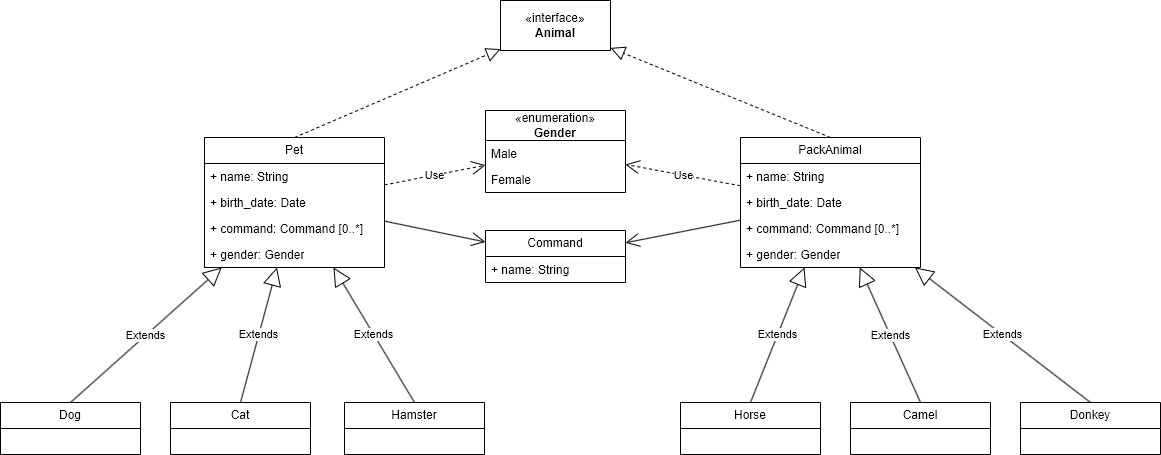

The diagram above was exported from draw.io. Its source (the exported page's mxGraphModel, read from the mxfile embedded in the PNG):
<mxGraphModel dx="1434" dy="746" grid="1" gridSize="10" guides="1" tooltips="1" connect="1" arrows="1" fold="1" page="1" pageScale="1" pageWidth="827" pageHeight="1169" math="0" shadow="0">
  <root>
    <mxCell id="WIyWlLk6GJQsqaUBKTNV-0" />
    <mxCell id="WIyWlLk6GJQsqaUBKTNV-1" parent="WIyWlLk6GJQsqaUBKTNV-0" />
    <mxCell id="TGIQIPbP9UKrDU6BnVj_-0" value="«interface»&lt;br&gt;&lt;b&gt;Animal&lt;/b&gt;" style="html=1;whiteSpace=wrap;" parent="WIyWlLk6GJQsqaUBKTNV-1" vertex="1">
      <mxGeometry x="500" y="70" width="110" height="50" as="geometry" />
    </mxCell>
    <mxCell id="TGIQIPbP9UKrDU6BnVj_-18" value="Pet" style="swimlane;fontStyle=0;childLayout=stackLayout;horizontal=1;startSize=26;fillColor=none;horizontalStack=0;resizeParent=1;resizeParentMax=0;resizeLast=0;collapsible=1;marginBottom=0;whiteSpace=wrap;html=1;" parent="WIyWlLk6GJQsqaUBKTNV-1" vertex="1">
      <mxGeometry x="204" y="207" width="180" height="130" as="geometry" />
    </mxCell>
    <mxCell id="TGIQIPbP9UKrDU6BnVj_-20" value="+ name: String" style="text;strokeColor=none;fillColor=none;align=left;verticalAlign=top;spacingLeft=4;spacingRight=4;overflow=hidden;rotatable=0;points=[[0,0.5],[1,0.5]];portConstraint=eastwest;whiteSpace=wrap;html=1;" parent="TGIQIPbP9UKrDU6BnVj_-18" vertex="1">
      <mxGeometry y="26" width="180" height="26" as="geometry" />
    </mxCell>
    <mxCell id="TGIQIPbP9UKrDU6BnVj_-21" value="+ birth_date: Date" style="text;strokeColor=none;fillColor=none;align=left;verticalAlign=top;spacingLeft=4;spacingRight=4;overflow=hidden;rotatable=0;points=[[0,0.5],[1,0.5]];portConstraint=eastwest;whiteSpace=wrap;html=1;" parent="TGIQIPbP9UKrDU6BnVj_-18" vertex="1">
      <mxGeometry y="52" width="180" height="26" as="geometry" />
    </mxCell>
    <mxCell id="GzA1EVl08QLLyFnhOnj3-31" value="+ command: Command [0..*]" style="text;strokeColor=none;fillColor=none;align=left;verticalAlign=top;spacingLeft=4;spacingRight=4;overflow=hidden;rotatable=0;points=[[0,0.5],[1,0.5]];portConstraint=eastwest;whiteSpace=wrap;html=1;" parent="TGIQIPbP9UKrDU6BnVj_-18" vertex="1">
      <mxGeometry y="78" width="180" height="26" as="geometry" />
    </mxCell>
    <mxCell id="GzA1EVl08QLLyFnhOnj3-39" value="+ gender: Gender" style="text;strokeColor=none;fillColor=none;align=left;verticalAlign=top;spacingLeft=4;spacingRight=4;overflow=hidden;rotatable=0;points=[[0,0.5],[1,0.5]];portConstraint=eastwest;whiteSpace=wrap;html=1;" parent="TGIQIPbP9UKrDU6BnVj_-18" vertex="1">
      <mxGeometry y="104" width="180" height="26" as="geometry" />
    </mxCell>
    <mxCell id="TGIQIPbP9UKrDU6BnVj_-22" value="PackAnimal" style="swimlane;fontStyle=0;childLayout=stackLayout;horizontal=1;startSize=26;fillColor=none;horizontalStack=0;resizeParent=1;resizeParentMax=0;resizeLast=0;collapsible=1;marginBottom=0;whiteSpace=wrap;html=1;" parent="WIyWlLk6GJQsqaUBKTNV-1" vertex="1">
      <mxGeometry x="740" y="207" width="180" height="130" as="geometry" />
    </mxCell>
    <mxCell id="TGIQIPbP9UKrDU6BnVj_-24" value="+ name: String" style="text;strokeColor=none;fillColor=none;align=left;verticalAlign=top;spacingLeft=4;spacingRight=4;overflow=hidden;rotatable=0;points=[[0,0.5],[1,0.5]];portConstraint=eastwest;whiteSpace=wrap;html=1;" parent="TGIQIPbP9UKrDU6BnVj_-22" vertex="1">
      <mxGeometry y="26" width="180" height="26" as="geometry" />
    </mxCell>
    <mxCell id="TGIQIPbP9UKrDU6BnVj_-25" value="+ birth_date: Date" style="text;strokeColor=none;fillColor=none;align=left;verticalAlign=top;spacingLeft=4;spacingRight=4;overflow=hidden;rotatable=0;points=[[0,0.5],[1,0.5]];portConstraint=eastwest;whiteSpace=wrap;html=1;" parent="TGIQIPbP9UKrDU6BnVj_-22" vertex="1">
      <mxGeometry y="52" width="180" height="26" as="geometry" />
    </mxCell>
    <mxCell id="GzA1EVl08QLLyFnhOnj3-37" value="+ command: Command [0..*]" style="text;strokeColor=none;fillColor=none;align=left;verticalAlign=top;spacingLeft=4;spacingRight=4;overflow=hidden;rotatable=0;points=[[0,0.5],[1,0.5]];portConstraint=eastwest;whiteSpace=wrap;html=1;" parent="TGIQIPbP9UKrDU6BnVj_-22" vertex="1">
      <mxGeometry y="78" width="180" height="26" as="geometry" />
    </mxCell>
    <mxCell id="GzA1EVl08QLLyFnhOnj3-74" value="+ gender: Gender" style="text;strokeColor=none;fillColor=none;align=left;verticalAlign=top;spacingLeft=4;spacingRight=4;overflow=hidden;rotatable=0;points=[[0,0.5],[1,0.5]];portConstraint=eastwest;whiteSpace=wrap;html=1;" parent="TGIQIPbP9UKrDU6BnVj_-22" vertex="1">
      <mxGeometry y="104" width="180" height="26" as="geometry" />
    </mxCell>
    <mxCell id="TGIQIPbP9UKrDU6BnVj_-43" value="" style="endArrow=block;dashed=1;endFill=0;endSize=12;html=1;rounded=0;exitX=0.5;exitY=0;exitDx=0;exitDy=0;" parent="WIyWlLk6GJQsqaUBKTNV-1" source="TGIQIPbP9UKrDU6BnVj_-18" target="TGIQIPbP9UKrDU6BnVj_-0" edge="1">
      <mxGeometry width="160" relative="1" as="geometry">
        <mxPoint x="591" y="190" as="sourcePoint" />
        <mxPoint x="410" y="210" as="targetPoint" />
      </mxGeometry>
    </mxCell>
    <mxCell id="TGIQIPbP9UKrDU6BnVj_-44" value="" style="endArrow=block;dashed=1;endFill=0;endSize=12;html=1;rounded=0;exitX=0.5;exitY=0;exitDx=0;exitDy=0;" parent="WIyWlLk6GJQsqaUBKTNV-1" source="TGIQIPbP9UKrDU6BnVj_-22" target="TGIQIPbP9UKrDU6BnVj_-0" edge="1">
      <mxGeometry width="160" relative="1" as="geometry">
        <mxPoint x="591" y="190" as="sourcePoint" />
        <mxPoint x="660" y="210" as="targetPoint" />
      </mxGeometry>
    </mxCell>
    <mxCell id="TGIQIPbP9UKrDU6BnVj_-57" value="Dog" style="swimlane;fontStyle=0;childLayout=stackLayout;horizontal=1;startSize=26;fillColor=none;horizontalStack=0;resizeParent=1;resizeParentMax=0;resizeLast=0;collapsible=1;marginBottom=0;whiteSpace=wrap;html=1;" parent="WIyWlLk6GJQsqaUBKTNV-1" vertex="1">
      <mxGeometry y="472" width="140" height="52" as="geometry" />
    </mxCell>
    <mxCell id="TGIQIPbP9UKrDU6BnVj_-61" value="Cat" style="swimlane;fontStyle=0;childLayout=stackLayout;horizontal=1;startSize=26;fillColor=none;horizontalStack=0;resizeParent=1;resizeParentMax=0;resizeLast=0;collapsible=1;marginBottom=0;whiteSpace=wrap;html=1;" parent="WIyWlLk6GJQsqaUBKTNV-1" vertex="1">
      <mxGeometry x="170" y="472" width="140" height="52" as="geometry" />
    </mxCell>
    <mxCell id="TGIQIPbP9UKrDU6BnVj_-65" value="Hamster" style="swimlane;fontStyle=0;childLayout=stackLayout;horizontal=1;startSize=26;fillColor=none;horizontalStack=0;resizeParent=1;resizeParentMax=0;resizeLast=0;collapsible=1;marginBottom=0;whiteSpace=wrap;html=1;" parent="WIyWlLk6GJQsqaUBKTNV-1" vertex="1">
      <mxGeometry x="344" y="472" width="140" height="52" as="geometry" />
    </mxCell>
    <mxCell id="TGIQIPbP9UKrDU6BnVj_-69" value="Horse" style="swimlane;fontStyle=0;childLayout=stackLayout;horizontal=1;startSize=26;fillColor=none;horizontalStack=0;resizeParent=1;resizeParentMax=0;resizeLast=0;collapsible=1;marginBottom=0;whiteSpace=wrap;html=1;" parent="WIyWlLk6GJQsqaUBKTNV-1" vertex="1">
      <mxGeometry x="680" y="472" width="140" height="52" as="geometry" />
    </mxCell>
    <mxCell id="TGIQIPbP9UKrDU6BnVj_-73" value="Camel" style="swimlane;fontStyle=0;childLayout=stackLayout;horizontal=1;startSize=26;fillColor=none;horizontalStack=0;resizeParent=1;resizeParentMax=0;resizeLast=0;collapsible=1;marginBottom=0;whiteSpace=wrap;html=1;" parent="WIyWlLk6GJQsqaUBKTNV-1" vertex="1">
      <mxGeometry x="850" y="472" width="140" height="52" as="geometry" />
    </mxCell>
    <mxCell id="TGIQIPbP9UKrDU6BnVj_-77" value="Donkey" style="swimlane;fontStyle=0;childLayout=stackLayout;horizontal=1;startSize=26;fillColor=none;horizontalStack=0;resizeParent=1;resizeParentMax=0;resizeLast=0;collapsible=1;marginBottom=0;whiteSpace=wrap;html=1;" parent="WIyWlLk6GJQsqaUBKTNV-1" vertex="1">
      <mxGeometry x="1020" y="472" width="140" height="52" as="geometry" />
    </mxCell>
    <mxCell id="TGIQIPbP9UKrDU6BnVj_-81" value="Extends" style="endArrow=block;endSize=16;endFill=0;html=1;rounded=0;exitX=0.5;exitY=0;exitDx=0;exitDy=0;" parent="WIyWlLk6GJQsqaUBKTNV-1" source="TGIQIPbP9UKrDU6BnVj_-57" target="TGIQIPbP9UKrDU6BnVj_-18" edge="1">
      <mxGeometry width="160" relative="1" as="geometry">
        <mxPoint x="490" y="400" as="sourcePoint" />
        <mxPoint x="290" y="390" as="targetPoint" />
      </mxGeometry>
    </mxCell>
    <mxCell id="TGIQIPbP9UKrDU6BnVj_-82" value="Extends" style="endArrow=block;endSize=16;endFill=0;html=1;rounded=0;exitX=0.5;exitY=0;exitDx=0;exitDy=0;" parent="WIyWlLk6GJQsqaUBKTNV-1" source="TGIQIPbP9UKrDU6BnVj_-61" target="TGIQIPbP9UKrDU6BnVj_-18" edge="1">
      <mxGeometry width="160" relative="1" as="geometry">
        <mxPoint x="310" y="420" as="sourcePoint" />
        <mxPoint x="470" y="420" as="targetPoint" />
      </mxGeometry>
    </mxCell>
    <mxCell id="TGIQIPbP9UKrDU6BnVj_-83" value="Extends" style="endArrow=block;endSize=16;endFill=0;html=1;rounded=0;exitX=0.5;exitY=0;exitDx=0;exitDy=0;" parent="WIyWlLk6GJQsqaUBKTNV-1" source="TGIQIPbP9UKrDU6BnVj_-65" target="TGIQIPbP9UKrDU6BnVj_-18" edge="1">
      <mxGeometry width="160" relative="1" as="geometry">
        <mxPoint x="440" y="420" as="sourcePoint" />
        <mxPoint x="600" y="420" as="targetPoint" />
      </mxGeometry>
    </mxCell>
    <mxCell id="TGIQIPbP9UKrDU6BnVj_-84" value="Extends" style="endArrow=block;endSize=16;endFill=0;html=1;rounded=0;exitX=0.5;exitY=0;exitDx=0;exitDy=0;" parent="WIyWlLk6GJQsqaUBKTNV-1" source="TGIQIPbP9UKrDU6BnVj_-69" target="TGIQIPbP9UKrDU6BnVj_-22" edge="1">
      <mxGeometry width="160" relative="1" as="geometry">
        <mxPoint x="760" y="420" as="sourcePoint" />
        <mxPoint x="920" y="420" as="targetPoint" />
      </mxGeometry>
    </mxCell>
    <mxCell id="TGIQIPbP9UKrDU6BnVj_-85" value="Extends" style="endArrow=block;endSize=16;endFill=0;html=1;rounded=0;exitX=0.5;exitY=0;exitDx=0;exitDy=0;" parent="WIyWlLk6GJQsqaUBKTNV-1" source="TGIQIPbP9UKrDU6BnVj_-73" target="TGIQIPbP9UKrDU6BnVj_-22" edge="1">
      <mxGeometry width="160" relative="1" as="geometry">
        <mxPoint x="930" y="400" as="sourcePoint" />
        <mxPoint x="1090" y="400" as="targetPoint" />
      </mxGeometry>
    </mxCell>
    <mxCell id="TGIQIPbP9UKrDU6BnVj_-86" value="Extends" style="endArrow=block;endSize=16;endFill=0;html=1;rounded=0;exitX=0.5;exitY=0;exitDx=0;exitDy=0;" parent="WIyWlLk6GJQsqaUBKTNV-1" source="TGIQIPbP9UKrDU6BnVj_-77" target="TGIQIPbP9UKrDU6BnVj_-22" edge="1">
      <mxGeometry width="160" relative="1" as="geometry">
        <mxPoint x="1100" y="420" as="sourcePoint" />
        <mxPoint x="1260" y="420" as="targetPoint" />
      </mxGeometry>
    </mxCell>
    <mxCell id="GzA1EVl08QLLyFnhOnj3-41" value="Use" style="endArrow=open;endSize=12;dashed=1;html=1;rounded=0;" parent="WIyWlLk6GJQsqaUBKTNV-1" source="TGIQIPbP9UKrDU6BnVj_-18" target="GzA1EVl08QLLyFnhOnj3-58" edge="1">
      <mxGeometry width="160" relative="1" as="geometry">
        <mxPoint x="480" y="300" as="sourcePoint" />
        <mxPoint x="510" y="228.16236162361622" as="targetPoint" />
      </mxGeometry>
    </mxCell>
    <mxCell id="GzA1EVl08QLLyFnhOnj3-42" value="Use" style="endArrow=open;endSize=12;dashed=1;html=1;rounded=0;" parent="WIyWlLk6GJQsqaUBKTNV-1" source="TGIQIPbP9UKrDU6BnVj_-22" target="GzA1EVl08QLLyFnhOnj3-58" edge="1">
      <mxGeometry width="160" relative="1" as="geometry">
        <mxPoint x="620" y="400" as="sourcePoint" />
        <mxPoint x="620" y="225.7169811320755" as="targetPoint" />
      </mxGeometry>
    </mxCell>
    <mxCell id="GzA1EVl08QLLyFnhOnj3-58" value="«enumeration»&lt;br&gt;&lt;b&gt;Gender&lt;/b&gt;" style="swimlane;fontStyle=0;childLayout=stackLayout;horizontal=1;startSize=30;fillColor=none;horizontalStack=0;resizeParent=1;resizeParentMax=0;resizeLast=0;collapsible=1;marginBottom=0;whiteSpace=wrap;html=1;" parent="WIyWlLk6GJQsqaUBKTNV-1" vertex="1">
      <mxGeometry x="485" y="180" width="140" height="82" as="geometry" />
    </mxCell>
    <mxCell id="GzA1EVl08QLLyFnhOnj3-59" value="Male" style="text;strokeColor=none;fillColor=none;align=left;verticalAlign=top;spacingLeft=4;spacingRight=4;overflow=hidden;rotatable=0;points=[[0,0.5],[1,0.5]];portConstraint=eastwest;whiteSpace=wrap;html=1;" parent="GzA1EVl08QLLyFnhOnj3-58" vertex="1">
      <mxGeometry y="30" width="140" height="26" as="geometry" />
    </mxCell>
    <mxCell id="GzA1EVl08QLLyFnhOnj3-60" value="Female" style="text;strokeColor=none;fillColor=none;align=left;verticalAlign=top;spacingLeft=4;spacingRight=4;overflow=hidden;rotatable=0;points=[[0,0.5],[1,0.5]];portConstraint=eastwest;whiteSpace=wrap;html=1;" parent="GzA1EVl08QLLyFnhOnj3-58" vertex="1">
      <mxGeometry y="56" width="140" height="26" as="geometry" />
    </mxCell>
    <mxCell id="GzA1EVl08QLLyFnhOnj3-66" value="Command" style="swimlane;fontStyle=0;childLayout=stackLayout;horizontal=1;startSize=26;fillColor=none;horizontalStack=0;resizeParent=1;resizeParentMax=0;resizeLast=0;collapsible=1;marginBottom=0;whiteSpace=wrap;html=1;" parent="WIyWlLk6GJQsqaUBKTNV-1" vertex="1">
      <mxGeometry x="485" y="300" width="140" height="52" as="geometry" />
    </mxCell>
    <mxCell id="GzA1EVl08QLLyFnhOnj3-67" value="+ name: String" style="text;strokeColor=none;fillColor=none;align=left;verticalAlign=top;spacingLeft=4;spacingRight=4;overflow=hidden;rotatable=0;points=[[0,0.5],[1,0.5]];portConstraint=eastwest;whiteSpace=wrap;html=1;" parent="GzA1EVl08QLLyFnhOnj3-66" vertex="1">
      <mxGeometry y="26" width="140" height="26" as="geometry" />
    </mxCell>
    <mxCell id="GzA1EVl08QLLyFnhOnj3-79" value="" style="endArrow=open;endFill=1;endSize=12;html=1;rounded=0;" parent="WIyWlLk6GJQsqaUBKTNV-1" source="TGIQIPbP9UKrDU6BnVj_-18" target="GzA1EVl08QLLyFnhOnj3-66" edge="1">
      <mxGeometry width="160" relative="1" as="geometry">
        <mxPoint x="460" y="420" as="sourcePoint" />
        <mxPoint x="620" y="420" as="targetPoint" />
      </mxGeometry>
    </mxCell>
    <mxCell id="GzA1EVl08QLLyFnhOnj3-80" value="" style="endArrow=open;endFill=1;endSize=12;html=1;rounded=0;" parent="WIyWlLk6GJQsqaUBKTNV-1" source="TGIQIPbP9UKrDU6BnVj_-22" target="GzA1EVl08QLLyFnhOnj3-66" edge="1">
      <mxGeometry width="160" relative="1" as="geometry">
        <mxPoint x="610" y="440" as="sourcePoint" />
        <mxPoint x="770" y="440" as="targetPoint" />
      </mxGeometry>
    </mxCell>
  </root>
</mxGraphModel>